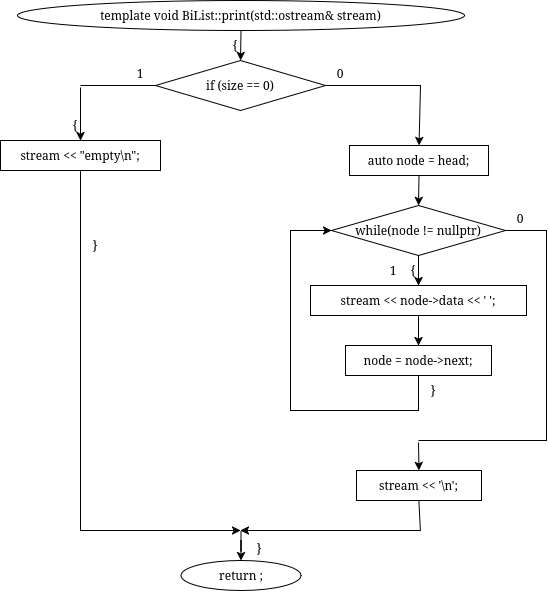

The diagram above was exported from draw.io. Its source (the exported page's mxGraphModel, read from the mxfile embedded in the PNG):
<mxGraphModel dx="831" dy="-501" grid="1" gridSize="10" guides="1" tooltips="1" connect="1" arrows="1" fold="1" page="1" pageScale="1" pageWidth="850" pageHeight="1100" math="0" shadow="0">
  <root>
    <mxCell id="0" />
    <mxCell id="1" parent="0" />
    <mxCell id="wMTyb6-KVzNWYsJpBsUY-568" parent="1" style="ellipse;whiteSpace=wrap;html=1;" value="template&lt;class T&gt; void BiList&lt;T&gt;::print(std::ostream&amp; stream)" vertex="1">
      <mxGeometry height="30" width="447" x="777" y="1610" as="geometry" />
    </mxCell>
    <mxCell id="wMTyb6-KVzNWYsJpBsUY-569" parent="1" style="text;html=1;whiteSpace=wrap;strokeColor=none;fillColor=none;align=center;verticalAlign=middle;rounded=0;" value="{" vertex="1">
      <mxGeometry height="16" width="20" x="985" y="1647" as="geometry" />
    </mxCell>
    <mxCell id="wMTyb6-KVzNWYsJpBsUY-570" parent="1" style="rhombus;whiteSpace=wrap;html=1;" value="if (size == 0)" vertex="1">
      <mxGeometry height="50" width="170" x="915" y="1670" as="geometry" />
    </mxCell>
    <mxCell id="wMTyb6-KVzNWYsJpBsUY-571" parent="1" style="text;html=1;whiteSpace=wrap;strokeColor=none;fillColor=none;align=center;verticalAlign=middle;rounded=0;" value="1" vertex="1">
      <mxGeometry height="16" width="20" x="890" y="1675" as="geometry" />
    </mxCell>
    <mxCell id="wMTyb6-KVzNWYsJpBsUY-572" parent="1" style="text;html=1;whiteSpace=wrap;strokeColor=none;fillColor=none;align=center;verticalAlign=middle;rounded=0;" value="0" vertex="1">
      <mxGeometry height="16" width="20" x="1090" y="1675" as="geometry" />
    </mxCell>
    <mxCell id="wMTyb6-KVzNWYsJpBsUY-573" parent="1" style="text;html=1;whiteSpace=wrap;strokeColor=none;fillColor=none;align=center;verticalAlign=middle;rounded=0;" value="{" vertex="1">
      <mxGeometry height="16" width="20" x="825" y="1727" as="geometry" />
    </mxCell>
    <mxCell id="wMTyb6-KVzNWYsJpBsUY-574" parent="1" style="rounded=0;whiteSpace=wrap;html=1;fillColor=none;strokeColor=none;" value="" vertex="1">
      <mxGeometry height="2" width="2" x="839" y="1695" as="geometry" />
    </mxCell>
    <mxCell id="wMTyb6-KVzNWYsJpBsUY-575" parent="1" style="rounded=0;whiteSpace=wrap;html=1;" value="stream &lt;&lt; &quot;empty\n&quot;;" vertex="1">
      <mxGeometry height="30" width="160" x="760" y="1750" as="geometry" />
    </mxCell>
    <mxCell id="wMTyb6-KVzNWYsJpBsUY-577" parent="1" style="text;html=1;whiteSpace=wrap;strokeColor=none;fillColor=none;align=center;verticalAlign=middle;rounded=0;" value="}" vertex="1">
      <mxGeometry height="16" width="20" x="845" y="1847" as="geometry" />
    </mxCell>
    <mxCell id="wMTyb6-KVzNWYsJpBsUY-578" parent="1" style="rounded=0;whiteSpace=wrap;html=1;fillColor=none;strokeColor=none;" value="" vertex="1">
      <mxGeometry height="2" width="2" x="999" y="1900" as="geometry" />
    </mxCell>
    <mxCell id="wMTyb6-KVzNWYsJpBsUY-590" edge="1" parent="1" source="wMTyb6-KVzNWYsJpBsUY-568" style="endArrow=classic;html=1;rounded=0;exitX=0.5;exitY=1;exitDx=0;exitDy=0;entryX=0.5;entryY=0;entryDx=0;entryDy=0;" target="wMTyb6-KVzNWYsJpBsUY-570" value="">
      <mxGeometry relative="1" as="geometry" />
    </mxCell>
    <mxCell id="wMTyb6-KVzNWYsJpBsUY-591" edge="1" parent="1" source="wMTyb6-KVzNWYsJpBsUY-570" style="endArrow=none;html=1;rounded=0;exitX=0;exitY=0.5;exitDx=0;exitDy=0;entryX=0.5;entryY=0;entryDx=0;entryDy=0;" target="wMTyb6-KVzNWYsJpBsUY-574" value="">
      <mxGeometry relative="1" as="geometry">
        <Array as="points">
          <mxPoint x="915" y="1695" />
          <mxPoint x="840" y="1695" />
        </Array>
      </mxGeometry>
    </mxCell>
    <mxCell id="wMTyb6-KVzNWYsJpBsUY-592" edge="1" parent="1" source="wMTyb6-KVzNWYsJpBsUY-574" style="endArrow=classic;html=1;rounded=0;exitX=0.5;exitY=1;exitDx=0;exitDy=0;entryX=0.5;entryY=0;entryDx=0;entryDy=0;" target="wMTyb6-KVzNWYsJpBsUY-575" value="">
      <mxGeometry relative="1" as="geometry" />
    </mxCell>
    <mxCell id="wMTyb6-KVzNWYsJpBsUY-593" edge="1" parent="1" source="wMTyb6-KVzNWYsJpBsUY-575" style="endArrow=none;html=1;rounded=0;exitX=0.5;exitY=1;exitDx=0;exitDy=0;endFill=0;" value="">
      <mxGeometry relative="1" as="geometry">
        <mxPoint x="840" y="1840" as="targetPoint" />
      </mxGeometry>
    </mxCell>
    <mxCell id="wMTyb6-KVzNWYsJpBsUY-604" parent="1" style="rounded=0;whiteSpace=wrap;html=1;" value="auto node = head;" vertex="1">
      <mxGeometry height="30" width="139" x="1109" y="1755" as="geometry" />
    </mxCell>
    <mxCell id="wMTyb6-KVzNWYsJpBsUY-605" parent="1" style="rhombus;whiteSpace=wrap;html=1;" value="while(node != nullptr)" vertex="1">
      <mxGeometry height="50" width="174" x="1091" y="1815" as="geometry" />
    </mxCell>
    <mxCell id="wMTyb6-KVzNWYsJpBsUY-606" parent="1" style="text;html=1;whiteSpace=wrap;strokeColor=none;fillColor=none;align=center;verticalAlign=middle;rounded=0;" value="{" vertex="1">
      <mxGeometry height="16" width="20" x="1163" y="1872" as="geometry" />
    </mxCell>
    <mxCell id="wMTyb6-KVzNWYsJpBsUY-607" parent="1" style="text;html=1;whiteSpace=wrap;strokeColor=none;fillColor=none;align=center;verticalAlign=middle;rounded=0;" value="1" vertex="1">
      <mxGeometry height="16" width="20" x="1143" y="1872" as="geometry" />
    </mxCell>
    <mxCell id="wMTyb6-KVzNWYsJpBsUY-608" parent="1" style="text;html=1;whiteSpace=wrap;strokeColor=none;fillColor=none;align=center;verticalAlign=middle;rounded=0;" value="0" vertex="1">
      <mxGeometry height="16" width="20" x="1270" y="1820" as="geometry" />
    </mxCell>
    <mxCell id="wMTyb6-KVzNWYsJpBsUY-609" parent="1" style="rounded=0;whiteSpace=wrap;html=1;" value="stream &lt;&lt; node-&gt;data &lt;&lt; ' ';" vertex="1">
      <mxGeometry height="30" width="216" x="1070" y="1895" as="geometry" />
    </mxCell>
    <mxCell id="wMTyb6-KVzNWYsJpBsUY-610" parent="1" style="rounded=0;whiteSpace=wrap;html=1;" value="node = node-&gt;next;" vertex="1">
      <mxGeometry height="30" width="146" x="1105" y="1955" as="geometry" />
    </mxCell>
    <mxCell id="wMTyb6-KVzNWYsJpBsUY-611" parent="1" style="text;html=1;whiteSpace=wrap;strokeColor=none;fillColor=none;align=center;verticalAlign=middle;rounded=0;" value="}" vertex="1">
      <mxGeometry height="16" width="20" x="1183" y="1992" as="geometry" />
    </mxCell>
    <mxCell id="wMTyb6-KVzNWYsJpBsUY-612" parent="1" style="rounded=0;whiteSpace=wrap;html=1;fillColor=none;strokeColor=none;" value="" vertex="1">
      <mxGeometry height="2" width="2" x="1177" y="2050" as="geometry" />
    </mxCell>
    <mxCell id="wMTyb6-KVzNWYsJpBsUY-613" parent="1" style="rounded=0;whiteSpace=wrap;html=1;" value="stream &lt;&lt; '\n';" vertex="1">
      <mxGeometry height="30" width="125" x="1116" y="2080" as="geometry" />
    </mxCell>
    <mxCell id="wMTyb6-KVzNWYsJpBsUY-615" edge="1" parent="1" source="wMTyb6-KVzNWYsJpBsUY-570" style="endArrow=classic;html=1;rounded=0;exitX=1;exitY=0.5;exitDx=0;exitDy=0;entryX=0.5;entryY=0;entryDx=0;entryDy=0;" target="wMTyb6-KVzNWYsJpBsUY-604" value="">
      <mxGeometry relative="1" as="geometry">
        <Array as="points">
          <mxPoint x="1180" y="1695" />
        </Array>
        <mxPoint x="1178" y="1727" as="sourcePoint" />
      </mxGeometry>
    </mxCell>
    <mxCell id="wMTyb6-KVzNWYsJpBsUY-616" edge="1" parent="1" source="wMTyb6-KVzNWYsJpBsUY-604" style="endArrow=classic;html=1;rounded=0;exitX=0.5;exitY=1;exitDx=0;exitDy=0;entryX=0.5;entryY=0;entryDx=0;entryDy=0;" target="wMTyb6-KVzNWYsJpBsUY-605" value="">
      <mxGeometry relative="1" as="geometry" />
    </mxCell>
    <mxCell id="wMTyb6-KVzNWYsJpBsUY-617" edge="1" parent="1" source="wMTyb6-KVzNWYsJpBsUY-605" style="endArrow=classic;html=1;rounded=0;exitX=0.5;exitY=1;exitDx=0;exitDy=0;entryX=0.5;entryY=0;entryDx=0;entryDy=0;" target="wMTyb6-KVzNWYsJpBsUY-609" value="">
      <mxGeometry relative="1" as="geometry" />
    </mxCell>
    <mxCell id="wMTyb6-KVzNWYsJpBsUY-618" edge="1" parent="1" source="wMTyb6-KVzNWYsJpBsUY-609" style="endArrow=classic;html=1;rounded=0;exitX=0.5;exitY=1;exitDx=0;exitDy=0;entryX=0.5;entryY=0;entryDx=0;entryDy=0;" target="wMTyb6-KVzNWYsJpBsUY-610" value="">
      <mxGeometry relative="1" as="geometry" />
    </mxCell>
    <mxCell id="wMTyb6-KVzNWYsJpBsUY-619" edge="1" parent="1" source="wMTyb6-KVzNWYsJpBsUY-610" style="endArrow=classic;html=1;rounded=0;exitX=0.5;exitY=1;exitDx=0;exitDy=0;entryX=0;entryY=0.5;entryDx=0;entryDy=0;" target="wMTyb6-KVzNWYsJpBsUY-605" value="">
      <mxGeometry relative="1" as="geometry">
        <Array as="points">
          <mxPoint x="1178" y="2020" />
          <mxPoint x="1050" y="2020" />
          <mxPoint x="1050" y="1840" />
        </Array>
      </mxGeometry>
    </mxCell>
    <mxCell id="wMTyb6-KVzNWYsJpBsUY-620" edge="1" parent="1" source="wMTyb6-KVzNWYsJpBsUY-605" style="endArrow=none;html=1;rounded=0;exitX=1;exitY=0.5;exitDx=0;exitDy=0;entryX=0.5;entryY=0;entryDx=0;entryDy=0;" target="wMTyb6-KVzNWYsJpBsUY-612" value="">
      <mxGeometry relative="1" as="geometry">
        <Array as="points">
          <mxPoint x="1306" y="1840" />
          <mxPoint x="1306" y="2050" />
          <mxPoint x="1178" y="2050" />
        </Array>
      </mxGeometry>
    </mxCell>
    <mxCell id="wMTyb6-KVzNWYsJpBsUY-621" edge="1" parent="1" source="wMTyb6-KVzNWYsJpBsUY-612" style="endArrow=classic;html=1;rounded=0;exitX=0.5;exitY=1;exitDx=0;exitDy=0;entryX=0.5;entryY=0;entryDx=0;entryDy=0;" target="wMTyb6-KVzNWYsJpBsUY-613" value="">
      <mxGeometry relative="1" as="geometry" />
    </mxCell>
    <mxCell id="wMTyb6-KVzNWYsJpBsUY-622" edge="1" parent="1" style="endArrow=classic;html=1;rounded=0;exitX=0.5;exitY=1;exitDx=0;exitDy=0;" value="">
      <mxGeometry height="50" relative="1" width="50" as="geometry">
        <Array as="points">
          <mxPoint x="840" y="2140" />
        </Array>
        <mxPoint x="839.9999999999998" y="1840" as="sourcePoint" />
        <mxPoint x="1000" y="2140" as="targetPoint" />
      </mxGeometry>
    </mxCell>
    <mxCell id="wMTyb6-KVzNWYsJpBsUY-623" edge="1" parent="1" source="wMTyb6-KVzNWYsJpBsUY-613" style="endArrow=classic;html=1;rounded=0;exitX=0.5;exitY=1;exitDx=0;exitDy=0;" value="">
      <mxGeometry height="50" relative="1" width="50" as="geometry">
        <Array as="points">
          <mxPoint x="1180" y="2140" />
        </Array>
        <mxPoint x="1050" y="2040" as="sourcePoint" />
        <mxPoint x="1000" y="2140" as="targetPoint" />
      </mxGeometry>
    </mxCell>
    <mxCell id="wMTyb6-KVzNWYsJpBsUY-624" parent="1" style="text;html=1;whiteSpace=wrap;strokeColor=none;fillColor=none;align=center;verticalAlign=middle;rounded=0;" value="}" vertex="1">
      <mxGeometry height="16" width="20" x="1009" y="2150" as="geometry" />
    </mxCell>
    <mxCell id="wMTyb6-KVzNWYsJpBsUY-626" edge="1" parent="1" source="wMTyb6-KVzNWYsJpBsUY-625" style="edgeStyle=orthogonalEdgeStyle;rounded=0;orthogonalLoop=1;jettySize=auto;html=1;startArrow=classic;startFill=1;endArrow=none;endFill=0;">
      <mxGeometry relative="1" as="geometry">
        <mxPoint x="1000.5" y="2140" as="targetPoint" />
      </mxGeometry>
    </mxCell>
    <mxCell id="wMTyb6-KVzNWYsJpBsUY-625" parent="1" style="ellipse;whiteSpace=wrap;html=1;" value="return ;" vertex="1">
      <mxGeometry height="30" width="120" x="940.5" y="2170" as="geometry" />
    </mxCell>
  </root>
</mxGraphModel>